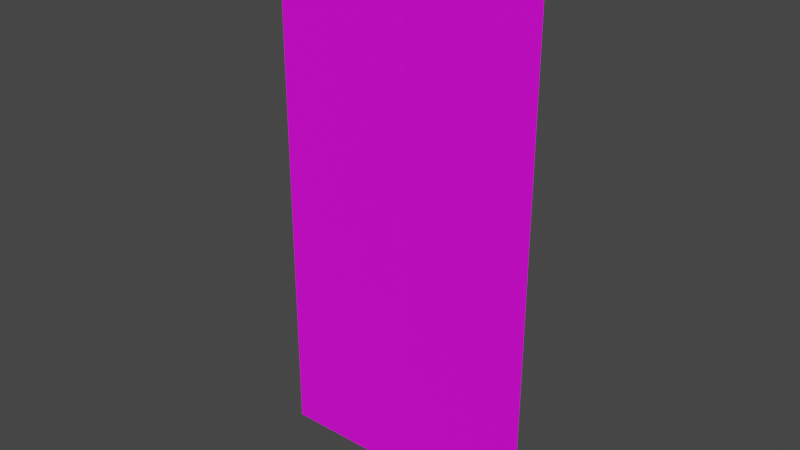 # Source: player.blend  (saved by Blender 3.1.7; exported with 4.5.12 LTS)
import bpy
from mathutils import Matrix  # noqa: F401  (used for matrix-valued properties, if any)

bpy.ops.wm.read_factory_settings(use_empty=True)
scene = bpy.context.scene
scene.name = 'Scene'

# ---- collections
col_collection = bpy.data.collections.new('Collection'); scene.collection.children.link(col_collection)

# ---- images (referenced by path relative to the original .blend; pixels are not part of the script)
import os
ASSET_DIR = os.environ.get("B2B_ASSET_DIR", "")  # directory of the original .blend (textures are referenced by path, not embedded)
HERE = os.path.dirname(os.path.abspath(__file__))  # packed textures are extracted next to this script under _unpacked/

def load_image(name, relpath, width, height, colorspace="sRGB"):
    """Load a texture the original file referenced (path relative to the .blend, or extracted next to this script)."""
    p = next((c for c in (os.path.join(HERE, relpath), os.path.join(ASSET_DIR, relpath)) if relpath and os.path.exists(c)), "")
    if p:
        img = bpy.data.images.load(p, check_existing=True)
        img.name = name
    else:  # same state as the original file: an image datablock whose file is absent (Cycles renders it pink)
        img = bpy.data.images.new(name, width, height)
        img.source = "FILE"
        img.filepath = "//" + (relpath or name)
    img.colorspace_settings.name = colorspace
    return img
img_player_png = load_image('player.png', 'player.png', 1024, 1024, 'sRGB')
img_player_png_001 = load_image('player.png.001', 'player.png', 1024, 1024, 'sRGB')

# ---- materials (node trees are filled in below, after node groups)
mat_material_001 = bpy.data.materials.new('Material.001')
mat_material_001.use_backface_culling = True
mat_material_002 = bpy.data.materials.new('Material.002')

# ---- material node trees
mat_material_001.use_nodes = True; mat_material_001.node_tree.nodes.clear()
_N = mat_material_001.node_tree.nodes; _L = mat_material_001.node_tree.links
n0 = _N.new('ShaderNodeBsdfPrincipled'); n0.name = 'Principled BSDF'; n0.location = (10, 300)
n0.distribution = 'GGX'
n0.subsurface_method = 'RANDOM_WALK_SKIN'
n0.inputs[3].default_value = 1.45
n0.inputs[27].default_value = (0.0, 0.0, 0.0, 1.0)
n0.inputs[28].default_value = 1.0
n1 = _N.new('ShaderNodeOutputMaterial'); n1.name = 'Material Output'; n1.location = (300, 300)
n1.target = 'CYCLES'
n2 = _N.new('ShaderNodeTexImage'); n2.name = 'Image Texture'; n2.location = (-280, 280)
n2.image = img_player_png
n2.interpolation = 'Closest'
n3 = _N.new('ShaderNodeOutputMaterial'); n3.name = 'Material Output.001'; n3.location = (0, 0)
n3.target = 'EEVEE'
n4 = _N.new('ShaderNodeMixShader'); n4.name = 'Mix Shader'; n4.location = (0, 0)
n4.label = 'Disable Shadow'
n4.hide = True
n5 = _N.new('ShaderNodeLightPath'); n5.name = 'Light Path'; n5.location = (0, 0)
n5.hide = True
n6 = _N.new('ShaderNodeBsdfTransparent'); n6.name = 'Transparent BSDF'; n6.location = (0, 0)
n6.hide = True
_L.new(n0.outputs[0], n1.inputs[0])
_L.new(n2.outputs[0], n0.inputs[0])
_L.new(n0.outputs[0], n4.inputs[1])
_L.new(n4.outputs[0], n3.inputs[0])
_L.new(n5.outputs[1], n4.inputs[0])
_L.new(n6.outputs[0], n4.inputs[2])
n1.is_active_output = True
mat_material_002.use_nodes = True; mat_material_002.node_tree.nodes.clear()
_N = mat_material_002.node_tree.nodes; _L = mat_material_002.node_tree.links
n0 = _N.new('ShaderNodeBsdfPrincipled'); n0.name = 'Principled BSDF'; n0.location = (10, 300)
n0.distribution = 'GGX'
n0.subsurface_method = 'RANDOM_WALK_SKIN'
n0.inputs[3].default_value = 1.45
n0.inputs[27].default_value = (0.0, 0.0, 0.0, 1.0)
n0.inputs[28].default_value = 1.0
n1 = _N.new('ShaderNodeOutputMaterial'); n1.name = 'Material Output'; n1.location = (300, 300)
n1.target = 'CYCLES'
n2 = _N.new('ShaderNodeTexImage'); n2.name = 'Image Texture'; n2.location = (-280, 280)
n2.image = img_player_png_001
n2.interpolation = 'Closest'
n3 = _N.new('ShaderNodeOutputMaterial'); n3.name = 'Material Output.001'; n3.location = (0, 0)
n3.target = 'EEVEE'
n4 = _N.new('ShaderNodeMixShader'); n4.name = 'Mix Shader'; n4.location = (0, 0)
n4.label = 'Disable Shadow'
n4.hide = True
n5 = _N.new('ShaderNodeLightPath'); n5.name = 'Light Path'; n5.location = (0, 0)
n5.hide = True
n6 = _N.new('ShaderNodeBsdfTransparent'); n6.name = 'Transparent BSDF'; n6.location = (0, 0)
n6.hide = True
_L.new(n0.outputs[0], n1.inputs[0])
_L.new(n2.outputs[0], n0.inputs[0])
_L.new(n0.outputs[0], n4.inputs[1])
_L.new(n4.outputs[0], n3.inputs[0])
_L.new(n5.outputs[1], n4.inputs[0])
_L.new(n6.outputs[0], n4.inputs[2])
n1.is_active_output = True

# ---- world
world_world = bpy.data.worlds.new('World'); scene.world = world_world
world_world.use_nodes = True; world_world.node_tree.nodes.clear()
_N = world_world.node_tree.nodes; _L = world_world.node_tree.links
n0 = _N.new('ShaderNodeOutputWorld'); n0.name = 'World Output'; n0.location = (300, 300)
n1 = _N.new('ShaderNodeBackground'); n1.name = 'Background'; n1.location = (10, 300)
n1.inputs[0].default_value = (0.05088, 0.05088, 0.05088, 1.0)
_L.new(n1.outputs[0], n0.inputs[0])
n0.is_active_output = True
world_world.color = (0.05088, 0.05088, 0.05088)
world_world.use_sun_shadow = False
world_world.sun_shadow_jitter_overblur = 0.0

# ---- meshes
me_plane = bpy.data.meshes.new('Plane')
me_plane.from_pydata([(-1.0, -1.0, 0.0), (1.0, -1.0, 0.0), (-1.0, 1.0, 0.0), (1.0, 1.0, 0.0)], [], [(0, 1, 3, 2)])
_uv = me_plane.uv_layers.new(name='UVMap')
_uv.uv.foreach_set('vector', [0.0, 0.9844, 0.0, 0.0, 0.5, 0.0, 0.5, 0.9844])
me_plane.materials.append(mat_material_001)
me_plane.use_remesh_fix_poles = True
me_plane.use_remesh_preserve_attributes = False
me_plane.update()
me_plane_001 = bpy.data.meshes.new('Plane.001')
me_plane_001.from_pydata([(-1.0, -1.0, 0.0), (1.0, -1.0, 0.0), (-1.0, 1.0, 0.0), (1.0, 1.0, 0.0)], [], [(0, 1, 3, 2)])
_uv = me_plane_001.uv_layers.new(name='UVMap')
_uv.uv.foreach_set('vector', [0.5, 0.9844, 0.5, 0.0, 0.0, 0.0, 0.0, 0.9844])
me_plane_001.materials.append(mat_material_002)
me_plane_001.use_remesh_fix_poles = True
me_plane_001.use_remesh_preserve_attributes = False
me_plane_001.update()

# ---- objects
ob_plane = bpy.data.objects.new('Plane', me_plane)
ob_plane_001 = bpy.data.objects.new('Plane.001', me_plane_001)

# ---- transforms, parenting, visibility, modifiers, constraints
ob_plane.location = (0.0, 0.0, 1.0)
ob_plane.rotation_euler = (1.571, 1.571, 0.0)
ob_plane.scale = (1.0, 0.5, 1.0)
ob_plane.visible_shadow = False
ob_plane_001.location = (0.0, 0.0, 1.0)
ob_plane_001.rotation_euler = (4.712, 1.571, 0.0)
ob_plane_001.scale = (1.0, 0.5, 1.0)
ob_plane_001.visible_shadow = False

# ---- collection membership
col_collection.objects.link(ob_plane)
col_collection.objects.link(ob_plane_001)

# ---- scene / render settings (as saved in the file)
scene.frame_start = 1; scene.frame_end = 250; scene.frame_set(1)
scene.render.engine = 'BLENDER_EEVEE_NEXT'
scene.cycles.sampling_pattern = 'TABULATED_SOBOL'
scene.cycles.use_light_tree = False
scene.view_settings.view_transform = 'Filmic'
bpy.context.view_layer.update()

# ---- added for rendering (the .blend has no active camera and no usable light): camera, sun
cam_auto = bpy.data.cameras.new('AutoCamera')
cam_auto.lens = 50.0
cam_auto.sensor_width = 36.0
cam_auto.clip_end = 1000.0
ob_auto_camera = bpy.data.objects.new('AutoCamera', cam_auto)
scene.collection.objects.link(ob_auto_camera)
ob_auto_camera.location = (2.06887, -2.48264, 2.65509)
ob_auto_camera.rotation_euler = (1.09748, -7.21219e-08, 0.694738)
scene.camera = ob_auto_camera
light_auto_sun = bpy.data.lights.new('AutoSun', 'SUN')
light_auto_sun.energy = 3.0
light_auto_sun.angle = 0.0523599
ob_auto_sun = bpy.data.objects.new('AutoSun', light_auto_sun)
scene.collection.objects.link(ob_auto_sun)
ob_auto_sun.rotation_euler = (0.872665, 0.174533, 0.523599)
bpy.context.view_layer.update()
